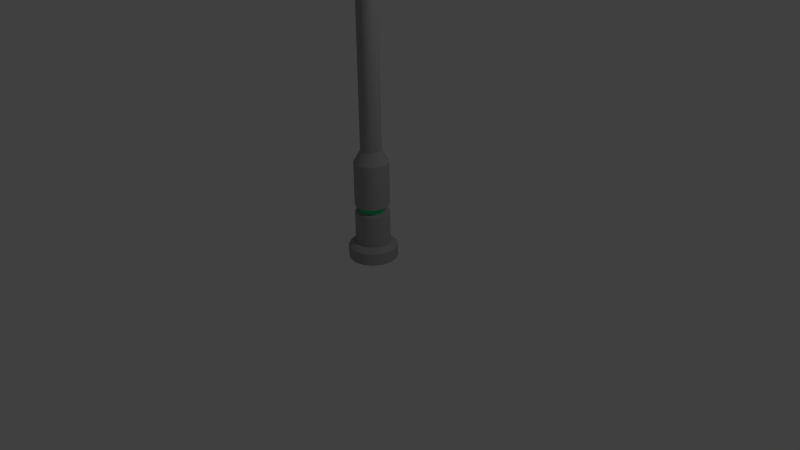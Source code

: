 # Source: ObstaclePost.blend  (saved by Blender 2.76.0; exported with 4.5.12 LTS)
import bpy
from mathutils import Matrix  # noqa: F401  (used for matrix-valued properties, if any)

bpy.ops.wm.read_factory_settings(use_empty=True)
scene = bpy.context.scene
scene.name = 'Scene'

# ---- collections
col_collection_1 = bpy.data.collections.new('Collection 1'); scene.collection.children.link(col_collection_1)

# ---- materials (node trees are filled in below, after node groups)
mat_metal_post = bpy.data.materials.new('Metal Post')
mat_metal_post.alpha_threshold = 0.0
mat_metal_post.use_transparent_shadow = False
mat_metal_post.diffuse_color = (0.3757, 0.3757, 0.3757, 1.0)
mat_metal_post.roughness = 0.5
mat_emissive_material = bpy.data.materials.new('Emissive material')
mat_emissive_material.alpha_threshold = 0.0
mat_emissive_material.use_transparent_shadow = False
mat_emissive_material.diffuse_color = (0.03095, 0.8, 0.3135, 1.0)
mat_emissive_material.roughness = 0.5

# ---- node groups
ng_auto_smooth = bpy.data.node_groups.new('Auto Smooth', 'GeometryNodeTree')
_s = ng_auto_smooth.interface.new_socket(name='Geometry', in_out='OUTPUT', socket_type='NodeSocketGeometry')
_s = ng_auto_smooth.interface.new_socket(name='Geometry', in_out='INPUT', socket_type='NodeSocketGeometry')
_s = ng_auto_smooth.interface.new_socket(name='Angle', in_out='INPUT', socket_type='NodeSocketFloat')
_s.subtype = 'ANGLE'
_s.min_value = 0.0
_s.max_value = 3.142
ng_auto_smooth.is_modifier = True
_N = ng_auto_smooth.nodes; _L = ng_auto_smooth.links
n0 = _N.new('NodeGroupOutput'); n0.name = 'Group Output'; n0.location = (480, -100)
n1 = _N.new('NodeGroupInput'); n1.name = 'Group Input'; n1.location = (-420, -300)
n2 = _N.new('NodeGroupInput'); n2.name = 'Group Input.001'; n2.location = (-60, -100)
n3 = _N.new('GeometryNodeSetShadeSmooth'); n3.name = 'Set Shade Smooth'; n3.location = (120, -100)
n3.domain = 'EDGE'
n4 = _N.new('GeometryNodeSetShadeSmooth'); n4.name = 'Set Shade Smooth.001'; n4.location = (300, -100)
n5 = _N.new('GeometryNodeInputMeshEdgeAngle'); n5.name = 'Edge Angle'; n5.location = (-420, -220)
n6 = _N.new('GeometryNodeInputEdgeSmooth'); n6.name = 'Is Edge Smooth'; n6.location = (-60, -160)
n7 = _N.new('GeometryNodeInputShadeSmooth'); n7.name = 'Is Face Smooth'; n7.location = (-240, -340)
n8 = _N.new('FunctionNodeBooleanMath'); n8.name = 'Boolean Math'; n8.location = (-60, -220)
n9 = _N.new('FunctionNodeCompare'); n9.name = 'Compare'; n9.location = (-240, -180)
n9.operation = 'LESS_EQUAL'
_L.new(n5.outputs[0], n9.inputs[0])
_L.new(n4.outputs[0], n0.inputs[0])
_L.new(n1.outputs[1], n9.inputs[1])
_L.new(n9.outputs[0], n8.inputs[0])
_L.new(n7.outputs[0], n8.inputs[1])
_L.new(n2.outputs[0], n3.inputs[0])
_L.new(n6.outputs[0], n3.inputs[1])
_L.new(n3.outputs[0], n4.inputs[0])
_L.new(n8.outputs[0], n3.inputs[2])
n0.is_active_output = True

# ---- material node trees

# ---- world
world_world = bpy.data.worlds.new('World'); scene.world = world_world
world_world.color = (0.05088, 0.05088, 0.05088)
world_world.use_sun_shadow = False
world_world.sun_shadow_jitter_overblur = 0.0
world_world.cycles.sampling_method = 'MANUAL'
world_world.cycles.sample_map_resolution = 256

# ---- cameras
cam_camera = bpy.data.cameras.new('Camera')
cam_camera.clip_end = 100.0
cam_camera.lens = 35.0
cam_camera.sensor_width = 32.0
cam_camera.sensor_height = 18.0
cam_camera.ortho_scale = 7.314
cam_camera.dof.focus_distance = 0.0
cam_camera.dof.aperture_fstop = 128.0

# ---- lights
light_lamp = bpy.data.lights.new('Lamp', 'POINT')
light_lamp.transmission_factor = 0.0
light_lamp.cutoff_distance = 30.0
light_lamp.energy = 100.0
light_lamp.shadow_buffer_clip_start = 1.001
light_lamp.shadow_soft_size = 0.1
light_lamp.shadow_maximum_resolution = 0.006
light_lamp.use_absolute_resolution = True
light_lamp.cycles.use_multiple_importance_sampling = False

# ---- meshes
me_cylinder = bpy.data.meshes.new('Cylinder')
me_cylinder.from_pydata([(9.154e-08, -1.64e-08, 0.0), (9.154e-08, -1.64e-08, 7.145), (9.154e-08, 0.2206, 0.0), (9.154e-08, 0.2206, 0.2113), (0.08444, 0.2038, 0.0), (-0.08444, 0.2038, 0.2113), (0.156, 0.156, 0.0), (-0.156, 0.156, 0.2113), (0.2038, 0.08444, 0.0), (-0.2038, 0.08444, 0.2113), (0.2206, -2.604e-08, 0.0), (-0.2206, -1.376e-08, 0.2113), (0.2038, -0.08444, 0.0), (-0.2038, -0.08444, 0.2113), (0.156, -0.156, 0.0), (-0.156, -0.156, 0.2113), (0.08444, -0.2038, 0.0), (-0.08444, -0.2038, 0.2113), (1.249e-07, -0.2206, 0.0), (1.249e-07, -0.2206, 0.2113), (-0.08444, -0.2038, 0.0), (0.08444, -0.2038, 0.2113), (-0.156, -0.156, 0.0), (0.156, -0.156, 0.2113), (-0.2038, -0.08444, 0.0), (0.2038, -0.08444, 0.2113), (-0.2206, -1.376e-08, 0.0), (0.2206, -2.604e-08, 0.2113), (-0.2038, 0.08444, 0.0), (0.2038, 0.08444, 0.2113), (-0.156, 0.156, 0.0), (0.156, 0.156, 0.2113), (-0.08444, 0.2038, 0.0), (0.08444, 0.2038, 0.2113), (1.012e-07, 0.1321, 5.935), (0.05056, 0.1221, 5.935), (0.09342, 0.09342, 5.935), (0.1221, 0.05056, 5.935), (0.1321, -2.232e-08, 5.935), (0.1221, -0.05056, 5.935), (0.09342, -0.09342, 5.935), (0.05056, -0.1221, 5.935), (1.211e-07, -0.1321, 5.935), (-0.05056, -0.1221, 5.935), (-0.09342, -0.09342, 5.935), (-0.1221, -0.05056, 5.935), (-0.1321, -1.497e-08, 5.935), (-0.1221, 0.05056, 5.935), (-0.09342, 0.09342, 5.935), (-0.05056, 0.1221, 5.935), (0.05056, 0.1221, 1.438), (0.09342, 0.09342, 1.438), (0.1221, 0.05056, 1.438), (0.1321, -2.232e-08, 1.438), (0.1221, -0.05056, 1.438), (0.09342, -0.09342, 1.438), (0.05056, -0.1221, 1.438), (1.211e-07, -0.1321, 1.438), (-0.05056, -0.1221, 1.438), (-0.09342, -0.09342, 1.438), (-0.1221, -0.05056, 1.438), (-0.1321, -1.497e-08, 1.438), (-0.1221, 0.05056, 1.438), (-0.09342, 0.09342, 1.438), (-0.05056, 0.1221, 1.438), (1.012e-07, 0.1321, 1.438), (9.154e-08, 0.2206, 6.026), (0.08444, 0.2038, 6.026), (0.156, 0.156, 6.026), (0.2038, 0.08444, 6.026), (0.2206, -2.604e-08, 6.026), (0.2038, -0.08444, 6.026), (0.156, -0.156, 6.026), (0.08444, -0.2038, 6.026), (1.249e-07, -0.2206, 6.026), (-0.08444, -0.2038, 6.026), (-0.156, -0.156, 6.026), (-0.2038, -0.08444, 6.026), (-0.2206, -1.376e-08, 6.026), (-0.2038, 0.08444, 6.026), (-0.156, 0.156, 6.026), (-0.08444, 0.2038, 6.026), (0.08444, 0.2038, 1.286), (0.156, 0.156, 1.286), (0.2038, 0.08444, 1.286), (0.2206, -2.604e-08, 1.286), (0.2038, -0.08444, 1.286), (0.156, -0.156, 1.286), (0.08444, -0.2038, 1.286), (1.249e-07, -0.2206, 1.286), (-0.08444, -0.2038, 1.286), (-0.156, -0.156, 1.286), (-0.2038, -0.08444, 1.286), (-0.2206, -1.376e-08, 1.286), (-0.2038, 0.08444, 1.286), (-0.156, 0.156, 1.286), (-0.08444, 0.2038, 1.286), (9.154e-08, 0.2206, 1.286), (0.08444, 0.2038, 0.7192), (0.156, 0.156, 0.7192), (0.2038, 0.08444, 0.7192), (0.2206, -2.604e-08, 0.7192), (0.2038, -0.08444, 0.7192), (0.156, -0.156, 0.7192), (0.08444, -0.2038, 0.7192), (1.249e-07, -0.2206, 0.7192), (-0.08444, -0.2038, 0.7192), (-0.156, -0.156, 0.7192), (-0.2038, -0.08444, 0.7192), (-0.2206, -1.376e-08, 0.7192), (-0.2038, 0.08444, 0.7192), (-0.156, 0.156, 0.7192), (-0.08444, 0.2038, 0.7192), (9.154e-08, 0.2206, 0.7192), (0.08444, 0.2038, 0.6211), (0.156, 0.156, 0.6211), (0.2038, 0.08444, 0.6211), (0.2206, -2.604e-08, 0.6211), (0.2038, -0.08444, 0.6211), (0.156, -0.156, 0.6211), (0.08444, -0.2038, 0.6211), (1.249e-07, -0.2206, 0.6211), (-0.08444, -0.2038, 0.6211), (-0.156, -0.156, 0.6211), (-0.2038, -0.08444, 0.6211), (-0.2206, -1.376e-08, 0.6211), (-0.2038, 0.08444, 0.6211), (-0.156, 0.156, 0.6211), (-0.08444, 0.2038, 0.6211), (9.154e-08, 0.2206, 0.6211), (9.734e-08, 0.1601, 0.6346), (9.734e-08, 0.1601, 0.7058), (0.06128, 0.1479, 0.7058), (0.1132, 0.1132, 0.7058), (0.1479, 0.06128, 0.7058), (0.1601, -2.324e-08, 0.7058), (0.1479, -0.06128, 0.7058), (0.1132, -0.1132, 0.7058), (0.06128, -0.1479, 0.7058), (1.215e-07, -0.1601, 0.7058), (-0.06128, -0.1479, 0.7058), (-0.1132, -0.1132, 0.7058), (-0.1479, -0.06128, 0.7058), (-0.1601, -1.433e-08, 0.7058), (-0.1479, 0.06128, 0.7058), (-0.1132, 0.1132, 0.7058), (-0.06128, 0.1479, 0.7058), (0.06128, 0.1479, 0.6346), (0.1132, 0.1132, 0.6346), (0.1479, 0.06128, 0.6346), (0.1601, -2.324e-08, 0.6346), (0.1479, -0.06128, 0.6346), (0.1132, -0.1132, 0.6346), (0.06128, -0.1479, 0.6346), (1.215e-07, -0.1601, 0.6346), (-0.06128, -0.1479, 0.6346), (-0.1132, -0.1132, 0.6346), (-0.1479, -0.06128, 0.6346), (-0.1601, -1.433e-08, 0.6346), (-0.1479, 0.06128, 0.6346), (-0.1132, 0.1132, 0.6346), (-0.06128, 0.1479, 0.6346), (9.154e-08, 0.2206, 6.924), (0.08444, 0.2038, 6.924), (0.156, 0.156, 6.924), (0.2038, 0.08444, 6.924), (0.2206, -2.604e-08, 6.924), (0.2038, -0.08444, 6.924), (0.156, -0.156, 6.924), (0.08444, -0.2038, 6.924), (1.249e-07, -0.2206, 6.924), (-0.08444, -0.2038, 6.924), (-0.156, -0.156, 6.924), (-0.2038, -0.08444, 6.924), (-0.2206, -1.376e-08, 6.924), (-0.2038, 0.08444, 6.924), (-0.156, 0.156, 6.924), (-0.08444, 0.2038, 6.924), (0.08444, 0.2038, 6.887), (0.156, 0.156, 6.887), (0.2038, 0.08444, 6.887), (0.2206, -2.604e-08, 6.887), (0.2038, -0.08444, 6.887), (0.156, -0.156, 6.887), (0.08444, -0.2038, 6.887), (1.249e-07, -0.2206, 6.887), (-0.08444, -0.2038, 6.887), (-0.156, -0.156, 6.887), (-0.2038, -0.08444, 6.887), (-0.2206, -1.376e-08, 6.887), (-0.2038, 0.08444, 6.887), (-0.156, 0.156, 6.887), (-0.08444, 0.2038, 6.887), (9.154e-08, 0.2206, 6.887), (9.453e-08, 0.1895, 6.89), (9.453e-08, 0.1895, 6.921), (-0.0725, 0.175, 6.921), (-0.134, 0.134, 6.921), (-0.175, 0.0725, 6.921), (-0.1895, -1.406e-08, 6.921), (-0.175, -0.0725, 6.921), (-0.134, -0.134, 6.921), (-0.0725, -0.175, 6.921), (1.231e-07, -0.1895, 6.921), (0.0725, -0.175, 6.921), (0.134, -0.134, 6.921), (0.175, -0.0725, 6.921), (0.1895, -2.46e-08, 6.921), (0.175, 0.0725, 6.921), (0.134, 0.134, 6.921), (0.0725, 0.175, 6.921), (0.0725, 0.175, 6.89), (0.134, 0.134, 6.89), (0.175, 0.0725, 6.89), (0.1895, -2.46e-08, 6.89), (0.175, -0.0725, 6.89), (0.134, -0.134, 6.89), (0.0725, -0.175, 6.89), (1.231e-07, -0.1895, 6.89), (-0.0725, -0.175, 6.89), (-0.134, -0.134, 6.89), (-0.175, -0.0725, 6.89), (-0.1895, -1.406e-08, 6.89), (-0.175, 0.0725, 6.89), (-0.134, 0.134, 6.89), (-0.0725, 0.175, 6.89), (9.154e-08, 0.2206, 6.958), (9.154e-08, 0.1378, 7.104), (9.174e-08, 0.2095, 7.013), (9.154e-08, 0.1792, 7.066), (0.05273, 0.1273, 7.104), (0.08444, 0.2038, 6.958), (0.06858, 0.1656, 7.066), (0.08019, 0.1936, 7.013), (0.09743, 0.09743, 7.104), (0.156, 0.156, 6.958), (0.1267, 0.1267, 7.066), (0.1482, 0.1482, 7.013), (0.1273, 0.05273, 7.104), (0.2038, 0.08444, 6.958), (0.1656, 0.06858, 7.066), (0.1936, 0.08019, 7.013), (0.1378, -2.242e-08, 7.104), (0.2206, -2.604e-08, 6.958), (0.1792, -2.423e-08, 7.066), (0.2095, -2.561e-08, 7.013), (0.1273, -0.05273, 7.104), (0.2038, -0.08444, 6.958), (0.1656, -0.06858, 7.066), (0.1936, -0.08019, 7.013), (0.09743, -0.09743, 7.104), (0.156, -0.156, 6.958), (0.1267, -0.1267, 7.066), (0.1482, -0.1482, 7.013), (0.05273, -0.1273, 7.104), (0.08444, -0.2038, 6.958), (0.06858, -0.1656, 7.066), (0.08019, -0.1936, 7.013), (1.123e-07, -0.1378, 7.104), (1.249e-07, -0.2206, 6.958), (1.186e-07, -0.1792, 7.066), (1.229e-07, -0.2095, 7.013), (-0.05273, -0.1273, 7.104), (-0.08444, -0.2038, 6.958), (-0.06858, -0.1656, 7.066), (-0.08019, -0.1936, 7.013), (-0.09743, -0.09743, 7.104), (-0.156, -0.156, 6.958), (-0.1267, -0.1267, 7.066), (-0.1482, -0.1482, 7.013), (-0.1273, -0.05273, 7.104), (-0.2038, -0.08444, 6.958), (-0.1656, -0.06858, 7.066), (-0.1936, -0.08019, 7.013), (-0.1378, -1.475e-08, 7.104), (-0.2206, -1.376e-08, 6.958), (-0.1792, -1.426e-08, 7.066), (-0.2095, -1.397e-08, 7.013), (-0.1273, 0.05273, 7.104), (-0.2038, 0.08444, 6.958), (-0.1656, 0.06858, 7.066), (-0.1936, 0.08019, 7.013), (-0.09743, 0.09743, 7.104), (-0.156, 0.156, 6.958), (-0.1267, 0.1267, 7.066), (-0.1482, 0.1482, 7.013), (-0.05273, 0.1273, 7.104), (-0.08444, 0.2038, 6.958), (-0.06858, 0.1656, 7.066), (-0.08019, 0.1936, 7.013), (8.266e-08, 0.3133, 0.0), (0.1199, 0.2895, 0.0), (9.154e-08, 0.2206, 6.179), (0.2216, 0.2216, 0.0), (-0.08444, 0.2038, 6.179), (0.2895, 0.1199, 0.0), (-0.156, 0.156, 6.179), (0.3133, -3.268e-08, 0.0), (-0.2038, 0.08444, 6.179), (0.2895, -0.1199, 0.0), (-0.2206, -1.376e-08, 6.179), (-0.2038, -0.08444, 6.179), (-0.156, -0.156, 6.179), (0.2216, -0.2216, 0.0), (-0.08444, -0.2038, 6.179), (1.249e-07, -0.2206, 6.179), (0.08444, -0.2038, 6.179), (0.156, -0.156, 6.179), (0.1199, -0.2895, 0.0), (0.2038, -0.08444, 6.179), (0.2206, -2.604e-08, 6.179), (0.2038, 0.08444, 6.179), (0.156, 0.156, 6.179), (1.3e-07, -0.3133, 0.0), (0.08444, 0.2038, 6.179), (-0.1199, -0.2895, 0.0), (-0.2216, -0.2216, 0.0), (-0.2895, -0.1199, 0.0), (-0.3133, -1.524e-08, 0.0), (-0.2895, 0.1199, 0.0), (-0.2216, 0.2216, 0.0), (-0.1199, 0.2895, 0.0), (0.09916, 0.2394, 0.2113), (0.1199, 0.2895, 0.1581), (0.2216, 0.2216, 0.1581), (0.1832, 0.1832, 0.2113), (0.2895, 0.1199, 0.1581), (0.2394, 0.09916, 0.2113), (0.2591, -2.879e-08, 0.2113), (0.3133, -3.268e-08, 0.1581), (-0.09916, 0.2394, 0.2113), (-0.1199, 0.2895, 0.1581), (8.785e-08, 0.2591, 0.2113), (8.266e-08, 0.3133, 0.1581), (0.2895, -0.1199, 0.1581), (0.2394, -0.09916, 0.2113), (-0.3133, -1.524e-08, 0.1581), (-0.2591, -1.438e-08, 0.2113), (-0.2394, 0.09916, 0.2113), (-0.2895, 0.1199, 0.1581), (-0.2216, 0.2216, 0.1581), (-0.1832, 0.1832, 0.2113), (0.2216, -0.2216, 0.1581), (0.1832, -0.1832, 0.2113), (-0.1199, -0.2895, 0.1581), (-0.09916, -0.2394, 0.2113), (-0.1832, -0.1832, 0.2113), (-0.2216, -0.2216, 0.1581), (-0.2895, -0.1199, 0.1581), (-0.2394, -0.09916, 0.2113), (0.09916, -0.2394, 0.2113), (0.1199, -0.2895, 0.1581), (1.3e-07, -0.3133, 0.1581), (1.27e-07, -0.2591, 0.2113), (-0.156, -0.156, 6.644), (0.08444, -0.2038, 6.644), (9.154e-08, 0.2206, 6.644), (-0.156, 0.156, 6.644), (0.2038, -0.08444, 6.644), (-0.08444, 0.2038, 6.644), (-0.2038, 0.08444, 6.644), (0.156, 0.156, 6.644), (-0.2206, -1.376e-08, 6.644), (-0.08444, -0.2038, 6.644), (0.156, -0.156, 6.644), (1.249e-07, -0.2206, 6.644), (0.2206, -2.604e-08, 6.644), (0.08444, 0.2038, 6.644), (0.2038, 0.08444, 6.644), (-0.2038, -0.08444, 6.644), (0.0007301, 0.2024, 6.179), (0.0007301, 0.2024, 6.644), (0.07752, -0.1836, 6.644), (0.07752, -0.1836, 6.179), (0.1426, -0.1401, 6.179), (0.1426, 0.1436, 6.644), (0.1426, 0.1436, 6.179), (-0.1999, 0.001762, 6.644), (-0.1999, 0.001762, 6.179), (0.07752, 0.1871, 6.179), (0.1426, -0.1401, 6.644), (-0.1847, -0.07503, 6.179), (0.07752, 0.1871, 6.644), (-0.1847, -0.07503, 6.644)], [], [(0, 2, 4), (162, 226, 231, 163), (177, 287, 226, 162), (0, 4, 6), (163, 231, 235, 164), (1, 238, 234), (0, 6, 8), (164, 235, 239, 165), (1, 242, 238), (0, 8, 10), (165, 239, 243, 166), (1, 246, 242), (0, 10, 12), (166, 243, 247, 167), (1, 250, 246), (0, 12, 14), (167, 247, 251, 168), (1, 254, 250), (0, 14, 16), (168, 251, 255, 169), (1, 258, 254), (0, 16, 18), (169, 255, 259, 170), (1, 262, 258), (0, 18, 20), (170, 259, 263, 171), (1, 266, 262), (0, 20, 22), (171, 263, 267, 172), (1, 270, 266), (0, 22, 24), (172, 267, 271, 173), (1, 274, 270), (0, 24, 26), (173, 271, 275, 174), (1, 278, 274), (0, 26, 28), (174, 275, 279, 175), (1, 282, 278), (0, 28, 30), (175, 279, 283, 176), (1, 286, 282), (0, 30, 32), (176, 283, 287, 177), (291, 323, 324, 293), (0, 32, 2), (1, 234, 230), (1, 227, 286), (64, 49, 34, 65), (63, 48, 49, 64), (62, 47, 48, 63), (61, 46, 47, 62), (60, 45, 46, 61), (59, 44, 45, 60), (58, 43, 44, 59), (57, 42, 43, 58), (56, 41, 42, 57), (55, 40, 41, 56), (54, 39, 40, 55), (53, 38, 39, 54), (52, 37, 38, 53), (51, 36, 37, 52), (50, 35, 36, 51), (65, 34, 35, 50), (97, 65, 50, 82), (82, 50, 51, 83), (83, 51, 52, 84), (84, 52, 53, 85), (85, 53, 54, 86), (86, 54, 55, 87), (87, 55, 56, 88), (88, 56, 57, 89), (89, 57, 58, 90), (90, 58, 59, 91), (91, 59, 60, 92), (92, 60, 61, 93), (93, 61, 62, 94), (94, 62, 63, 95), (95, 63, 64, 96), (96, 64, 65, 97), (49, 81, 66, 34), (48, 80, 81, 49), (47, 79, 80, 48), (46, 78, 79, 47), (45, 77, 78, 46), (44, 76, 77, 45), (43, 75, 76, 44), (42, 74, 75, 43), (41, 73, 74, 42), (40, 72, 73, 41), (39, 71, 72, 40), (38, 70, 71, 39), (37, 69, 70, 38), (36, 68, 69, 37), (35, 67, 68, 36), (34, 66, 67, 35), (112, 96, 97, 113), (111, 95, 96, 112), (110, 94, 95, 111), (109, 93, 94, 110), (108, 92, 93, 109), (107, 91, 92, 108), (106, 90, 91, 107), (105, 89, 90, 106), (104, 88, 89, 105), (103, 87, 88, 104), (102, 86, 87, 103), (101, 85, 86, 102), (100, 84, 85, 101), (99, 83, 84, 100), (98, 82, 83, 99), (113, 97, 82, 98), (98, 99, 133, 132), (120, 119, 152, 153), (111, 112, 146, 145), (113, 98, 132, 131), (121, 120, 153, 154), (110, 111, 145, 144), (122, 121, 154, 155), (109, 110, 144, 143), (123, 122, 155, 156), (108, 109, 143, 142), (124, 123, 156, 157), (107, 108, 142, 141), (125, 124, 157, 158), (106, 107, 141, 140), (126, 125, 158, 159), (105, 106, 140, 139), (5, 128, 129, 3), (7, 127, 128, 5), (9, 126, 127, 7), (11, 125, 126, 9), (13, 124, 125, 11), (15, 123, 124, 13), (17, 122, 123, 15), (19, 121, 122, 17), (21, 120, 121, 19), (23, 119, 120, 21), (25, 118, 119, 23), (27, 117, 118, 25), (29, 116, 117, 27), (31, 115, 116, 29), (33, 114, 115, 31), (3, 129, 114, 33), (130, 131, 132, 147), (147, 132, 133, 148), (148, 133, 134, 149), (149, 134, 135, 150), (150, 135, 136, 151), (151, 136, 137, 152), (152, 137, 138, 153), (153, 138, 139, 154), (154, 139, 140, 155), (155, 140, 141, 156), (156, 141, 142, 157), (157, 142, 143, 158), (158, 143, 144, 159), (159, 144, 145, 160), (160, 145, 146, 161), (161, 146, 131, 130), (112, 113, 131, 146), (119, 118, 151, 152), (99, 100, 134, 133), (118, 117, 150, 151), (100, 101, 135, 134), (117, 116, 149, 150), (101, 102, 136, 135), (116, 115, 148, 149), (102, 103, 137, 136), (129, 128, 161, 130), (115, 114, 147, 148), (103, 104, 138, 137), (128, 127, 160, 161), (114, 129, 130, 147), (104, 105, 139, 138), (127, 126, 159, 160), (179, 178, 211, 212), (171, 172, 201, 202), (192, 191, 224, 225), (178, 193, 194, 211), (172, 173, 200, 201), (191, 190, 223, 224), (173, 174, 199, 200), (190, 189, 222, 223), (174, 175, 198, 199), (189, 188, 221, 222), (175, 176, 197, 198), (188, 187, 220, 221), (162, 163, 210, 195), (176, 177, 196, 197), (187, 186, 219, 220), (163, 164, 209, 210), (356, 193, 178, 367), (367, 178, 179, 361), (361, 179, 180, 368), (368, 180, 181, 366), (366, 181, 182, 358), (358, 182, 183, 364), (364, 183, 184, 355), (355, 184, 185, 365), (365, 185, 186, 363), (363, 186, 187, 354), (354, 187, 188, 369), (369, 188, 189, 362), (362, 189, 190, 360), (360, 190, 191, 357), (357, 191, 192, 359), (359, 192, 193, 356), (225, 196, 195, 194), (224, 197, 196, 225), (223, 198, 197, 224), (222, 199, 198, 223), (221, 200, 199, 222), (220, 201, 200, 221), (219, 202, 201, 220), (218, 203, 202, 219), (217, 204, 203, 218), (216, 205, 204, 217), (215, 206, 205, 216), (214, 207, 206, 215), (213, 208, 207, 214), (212, 209, 208, 213), (211, 210, 209, 212), (194, 195, 210, 211), (193, 192, 225, 194), (170, 171, 202, 203), (180, 179, 212, 213), (169, 170, 203, 204), (181, 180, 213, 214), (168, 169, 204, 205), (182, 181, 214, 215), (167, 168, 205, 206), (183, 182, 215, 216), (166, 167, 206, 207), (184, 183, 216, 217), (165, 166, 207, 208), (185, 184, 217, 218), (164, 165, 208, 209), (186, 185, 218, 219), (177, 162, 195, 196), (231, 226, 228, 233), (233, 228, 229, 232), (232, 229, 227, 230), (235, 231, 233, 237), (237, 233, 232, 236), (236, 232, 230, 234), (239, 235, 237, 241), (241, 237, 236, 240), (240, 236, 234, 238), (243, 239, 241, 245), (245, 241, 240, 244), (244, 240, 238, 242), (247, 243, 245, 249), (249, 245, 244, 248), (248, 244, 242, 246), (251, 247, 249, 253), (253, 249, 248, 252), (252, 248, 246, 250), (255, 251, 253, 257), (257, 253, 252, 256), (256, 252, 250, 254), (259, 255, 257, 261), (261, 257, 256, 260), (260, 256, 254, 258), (263, 259, 261, 265), (265, 261, 260, 264), (264, 260, 258, 262), (267, 263, 265, 269), (269, 265, 264, 268), (268, 264, 262, 266), (271, 267, 269, 273), (273, 269, 268, 272), (272, 268, 266, 270), (275, 271, 273, 277), (277, 273, 272, 276), (276, 272, 270, 274), (279, 275, 277, 281), (281, 277, 276, 280), (280, 276, 274, 278), (283, 279, 281, 285), (285, 281, 280, 284), (284, 280, 278, 282), (287, 283, 285, 289), (289, 285, 284, 288), (288, 284, 282, 286), (226, 287, 289, 228), (228, 289, 288, 229), (229, 288, 286, 227), (1, 230, 227), (317, 348, 336, 318), (6, 4, 291, 293), (297, 329, 334, 299), (22, 20, 315, 316), (15, 13, 349, 346), (81, 294, 292, 66), (16, 14, 303, 308), (32, 30, 320, 321), (316, 347, 348, 317), (319, 339, 340, 320), (299, 334, 342, 303), (10, 8, 295, 297), (26, 24, 317, 318), (295, 326, 329, 297), (5, 3, 332, 330), (3, 33, 322, 332), (33, 31, 325, 322), (31, 29, 327, 325), (27, 25, 335, 328), (7, 5, 330, 341), (318, 336, 339, 319), (315, 344, 347, 316), (21, 19, 353, 350), (17, 15, 346, 345), (19, 17, 345, 353), (308, 351, 352, 313), (11, 9, 338, 337), (13, 11, 337, 349), (23, 21, 350, 343), (25, 23, 343, 335), (320, 340, 331, 321), (293, 324, 326, 295), (28, 26, 318, 319), (12, 10, 297, 299), (29, 27, 328, 327), (2, 32, 321, 290), (321, 331, 333, 290), (18, 16, 308, 313), (303, 342, 351, 308), (24, 22, 316, 317), (8, 6, 293, 295), (313, 352, 344, 315), (30, 28, 319, 320), (4, 2, 290, 291), (14, 12, 299, 303), (9, 7, 341, 338), (20, 18, 313, 315), (341, 330, 331, 340), (337, 338, 339, 336), (330, 332, 333, 331), (345, 346, 347, 344), (349, 337, 336, 348), (343, 350, 351, 342), (353, 345, 344, 352), (327, 328, 329, 326), (335, 343, 342, 334), (332, 322, 323, 333), (325, 327, 326, 324), (338, 341, 340, 339), (346, 349, 348, 347), (350, 353, 352, 351), (328, 335, 334, 329), (322, 325, 324, 323), (290, 333, 323, 291), (80, 296, 294, 81), (79, 298, 296, 80), (78, 300, 298, 79), (77, 301, 300, 78), (76, 302, 301, 77), (75, 304, 302, 76), (74, 305, 304, 75), (73, 306, 305, 74), (72, 307, 306, 73), (71, 309, 307, 72), (70, 310, 309, 71), (69, 311, 310, 70), (68, 312, 311, 69), (67, 314, 312, 68), (66, 292, 314, 67), (294, 359, 356, 292), (296, 357, 359, 294), (298, 360, 357, 296), (300, 362, 360, 298), (356, 367, 382, 371), (302, 354, 369, 301), (304, 363, 354, 302), (305, 365, 363, 304), (306, 355, 365, 305), (307, 364, 380, 374), (309, 358, 364, 307), (310, 366, 358, 309), (311, 368, 366, 310), (312, 361, 368, 311), (367, 361, 375, 382), (312, 314, 379, 376), (381, 383, 377, 378), (374, 380, 372, 373), (379, 382, 375, 376), (370, 371, 382, 379), (362, 300, 378, 377), (314, 292, 370, 379), (355, 306, 373, 372), (306, 307, 374, 373), (364, 355, 372, 380), (292, 356, 371, 370), (301, 369, 383, 381), (361, 312, 376, 375), (300, 301, 381, 378), (369, 362, 377, 383)])
me_cylinder.polygons.foreach_set('use_smooth', [True] * 398)
me_cylinder.polygons.foreach_set('material_index', [0, 0, 0, 0, 0, 0, 0, 0, 0, 0, 0, 0, 0, 0, 0, 0, 0, 0, 0, 0, 0, 0, 0, 0, 0, 0, 0, 0, 0, 0, 0, 0, 0, 0, 0, 0, 0, 0, 0, 0, 0, 0, 0, 0, 0, 0, 0, 0, 0, 0, 0, 0, 0, 0, 0, 0, 0, 0, 0, 0, 0, 0, 0, 0, 0, 0, 0, 0, 0, 0, 0, 0, 0, 0, 0, 0, 0, 0, 0, 0, 0, 0, 0, 0, 0, 0, 0, 0, 0, 0, 0, 0, 0, 0, 0, 0, 0, 0, 0, 0, 0, 0, 0, 0, 0, 0, 0, 0, 0, 0, 0, 0, 0, 0, 0, 0, 0, 0, 0, 0, 0, 0, 0, 0, 0, 0, 0, 0, 0, 0, 0, 0, 0, 0, 0, 0, 0, 0, 0, 0, 0, 0, 0, 0, 1, 1, 1, 1, 1, 1, 1, 1, 1, 1, 1, 1, 1, 1, 1, 1, 0, 0, 0, 0, 0, 0, 0, 0, 0, 0, 0, 0, 0, 0, 0, 0, 0, 0, 0, 0, 0, 0, 0, 0, 0, 0, 0, 0, 0, 0, 0, 0, 0, 0, 0, 0, 0, 0, 0, 0, 0, 0, 0, 0, 0, 0, 0, 0, 1, 1, 1, 1, 1, 1, 1, 1, 1, 1, 1, 1, 1, 1, 1, 1, 0, 0, 0, 0, 0, 0, 0, 0, 0, 0, 0, 0, 0, 0, 0, 0, 0, 0, 0, 0, 0, 0, 0, 0, 0, 0, 0, 0, 0, 0, 0, 0, 0, 0, 0, 0, 0, 0, 0, 0, 0, 0, 0, 0, 0, 0, 0, 0, 0, 0, 0, 0, 0, 0, 0, 0, 0, 0, 0, 0, 0, 0, 0, 0, 0, 0, 0, 0, 0, 0, 0, 0, 0, 0, 0, 0, 0, 0, 0, 0, 0, 0, 0, 0, 0, 0, 0, 0, 0, 0, 0, 0, 0, 0, 0, 0, 0, 0, 0, 0, 0, 0, 0, 0, 0, 0, 0, 0, 0, 0, 0, 0, 0, 0, 0, 0, 0, 0, 0, 0, 0, 0, 0, 0, 0, 0, 0, 0, 0, 0, 0, 0, 0, 0, 0, 0, 0, 0, 0, 0, 0, 0, 0, 0, 0, 0, 0, 0, 0, 0, 0, 0, 0, 0, 0, 0, 0, 0, 0, 0, 1, 1, 1, 1, 0, 0, 0, 0, 0, 0, 0, 0, 0, 0])
_k = set([(3, 5), (3, 33), (5, 7), (7, 9), (9, 11), (11, 13), (13, 15), (15, 17), (17, 19), (19, 21), (21, 23), (23, 25), (25, 27), (27, 29), (29, 31), (31, 33), (34, 35), (34, 49), (35, 36), (36, 37), (37, 38), (38, 39), (39, 40), (40, 41), (41, 42), (42, 43), (43, 44), (44, 45), (45, 46), (46, 47), (47, 48), (48, 49), (50, 51), (50, 65), (51, 52), (52, 53), (53, 54), (54, 55), (55, 56), (56, 57), (57, 58), (58, 59), (59, 60), (60, 61), (61, 62), (62, 63), (63, 64), (64, 65), (66, 67), (66, 81), (67, 68), (68, 69), (69, 70), (70, 71), (71, 72), (72, 73), (73, 74), (74, 75), (75, 76), (76, 77), (77, 78), (78, 79), (79, 80), (80, 81), (82, 83), (82, 97), (83, 84), (84, 85), (85, 86), (86, 87), (87, 88), (88, 89), (89, 90), (90, 91), (91, 92), (92, 93), (93, 94), (94, 95), (95, 96), (96, 97), (98, 99), (98, 113), (99, 100), (100, 101), (101, 102), (102, 103), (103, 104), (104, 105), (105, 106), (106, 107), (107, 108), (108, 109), (109, 110), (110, 111), (111, 112), (112, 113), (114, 115), (114, 129), (115, 116), (116, 117), (117, 118), (118, 119), (119, 120), (120, 121), (121, 122), (122, 123), (123, 124), (124, 125), (125, 126), (126, 127), (127, 128), (128, 129), (130, 147), (130, 161), (131, 132), (131, 146), (132, 133), (133, 134), (134, 135), (135, 136), (136, 137), (137, 138), (138, 139), (139, 140), (140, 141), (141, 142), (142, 143), (143, 144), (144, 145), (145, 146), (147, 148), (148, 149), (149, 150), (150, 151), (151, 152), (152, 153), (153, 154), (154, 155), (155, 156), (156, 157), (157, 158), (158, 159), (159, 160), (160, 161), (162, 163), (162, 177), (163, 164), (164, 165), (165, 166), (166, 167), (167, 168), (168, 169), (169, 170), (170, 171), (171, 172), (172, 173), (173, 174), (174, 175), (175, 176), (176, 177), (178, 179), (178, 193), (179, 180), (180, 181), (181, 182), (182, 183), (183, 184), (184, 185), (185, 186), (186, 187), (187, 188), (188, 189), (189, 190), (190, 191), (191, 192), (192, 193), (194, 211), (194, 225), (195, 196), (195, 210), (196, 197), (197, 198), (198, 199), (199, 200), (200, 201), (201, 202), (202, 203), (203, 204), (204, 205), (205, 206), (206, 207), (207, 208), (208, 209), (209, 210), (211, 212), (212, 213), (213, 214), (214, 215), (215, 216), (216, 217), (217, 218), (218, 219), (219, 220), (220, 221), (221, 222), (222, 223), (223, 224), (224, 225), (290, 291), (290, 321), (291, 293), (292, 314), (292, 356), (292, 370), (293, 295), (295, 297), (297, 299), (299, 303), (300, 301), (300, 362), (300, 378), (301, 369), (301, 381), (303, 308), (306, 307), (306, 355), (306, 373), (307, 364), (307, 374), (308, 313), (312, 314), (312, 361), (312, 376), (313, 315), (314, 379), (315, 316), (316, 317), (317, 318), (318, 319), (319, 320), (320, 321), (322, 325), (322, 332), (323, 324), (323, 333), (324, 326), (325, 327), (326, 329), (327, 328), (328, 335), (329, 334), (330, 332), (330, 341), (331, 333), (331, 340), (334, 342), (335, 343), (336, 339), (336, 348), (337, 338), (337, 349), (338, 341), (339, 340), (342, 351), (343, 350), (344, 347), (344, 352), (345, 346), (345, 353), (346, 349), (347, 348), (350, 353), (351, 352), (355, 364), (355, 372), (356, 367), (356, 371), (361, 367), (361, 375), (362, 369), (362, 377), (364, 380), (367, 382), (369, 383), (370, 371), (370, 379), (371, 382), (372, 373), (372, 380), (373, 374), (374, 380), (375, 376), (375, 382), (376, 379), (377, 378), (377, 383), (378, 381), (381, 383)])
me_cylinder.attributes.new('sharp_edge', 'BOOLEAN', 'EDGE').data.foreach_set('value', [ (min(e.vertices), max(e.vertices)) in _k for e in me_cylinder.edges])
_uv = me_cylinder.uv_layers.new(name='UVMap')
_uv.uv.foreach_set('vector', [0.5388, 0.05892, 0.5819, 0.02375, 0.6033, 0.03542, 0.8305, 0.1683, 0.8424, 0.1683, 0.8414, 0.1835, 0.8294, 0.1834, 0.8813, 0.2153, 0.8933, 0.2153, 0.8942, 0.2273, 0.8822, 0.2272, 0.5388, 0.05892, 0.6033, 0.03542, 0.6149, 0.05066, 0.8294, 0.1834, 0.8414, 0.1835, 0.841, 0.2, 0.8291, 0.1999, 0.6921, 0.202, 0.6827, 0.1761, 0.7016, 0.1761, 0.5388, 0.05892, 0.6149, 0.05066, 0.6149, 0.06717, 0.8291, 0.1999, 0.841, 0.2, 0.8414, 0.2153, 0.8294, 0.2153, 0.6921, 0.202, 0.6652, 0.18, 0.6827, 0.1761, 0.5388, 0.05892, 0.6149, 0.06717, 0.6033, 0.08242, 0.8294, 0.2153, 0.8414, 0.2153, 0.8424, 0.2272, 0.8305, 0.2271, 0.6921, 0.202, 0.6519, 0.1873, 0.6652, 0.18, 0.5388, 0.05892, 0.6033, 0.08242, 0.5819, 0.09409, 0.8205, 0.4802, 0.8325, 0.4802, 0.8318, 0.4955, 0.8198, 0.4955, 0.6921, 0.202, 0.6446, 0.1968, 0.6519, 0.1873, 0.5388, 0.05892, 0.5819, 0.09409, 0.554, 0.1004, 0.8198, 0.4955, 0.8318, 0.4955, 0.8318, 0.512, 0.8198, 0.512, 0.6921, 0.202, 0.6446, 0.2071, 0.6446, 0.1968, 0.5388, 0.05892, 0.554, 0.1004, 0.5237, 0.1004, 0.8198, 0.512, 0.8318, 0.512, 0.8325, 0.5272, 0.8205, 0.5272, 0.6921, 0.202, 0.6519, 0.2166, 0.6446, 0.2071, 0.5388, 0.05892, 0.5237, 0.1004, 0.4958, 0.09409, 0.9903, 0.4711, 0.9784, 0.4711, 0.9808, 0.4596, 0.9927, 0.4596, 0.6921, 0.202, 0.6652, 0.2239, 0.6519, 0.2166, 0.5388, 0.05892, 0.4958, 0.09409, 0.4744, 0.08242, 0.9927, 0.4596, 0.9808, 0.4596, 0.9821, 0.4444, 0.994, 0.4444, 0.6921, 0.202, 0.6827, 0.2279, 0.6652, 0.2239, 0.5388, 0.05892, 0.4744, 0.08242, 0.4628, 0.06717, 0.994, 0.4444, 0.9821, 0.4444, 0.9821, 0.4279, 0.994, 0.4279, 0.6921, 0.202, 0.7016, 0.2279, 0.6827, 0.2279, 0.5388, 0.05892, 0.4628, 0.06717, 0.4628, 0.05066, 0.994, 0.4279, 0.9821, 0.4279, 0.9808, 0.4126, 0.9927, 0.4126, 0.6921, 0.202, 0.719, 0.2239, 0.7016, 0.2279, 0.5388, 0.05892, 0.4628, 0.05066, 0.4744, 0.03542, 0.9927, 0.4126, 0.9808, 0.4126, 0.9784, 0.4008, 0.9903, 0.4008, 0.6921, 0.202, 0.7324, 0.2166, 0.719, 0.2239, 0.5388, 0.05892, 0.4744, 0.03542, 0.4958, 0.02375, 0.8822, 0.1683, 0.8942, 0.1683, 0.8933, 0.1834, 0.8813, 0.1833, 0.6921, 0.202, 0.7396, 0.2071, 0.7324, 0.2166, 0.5388, 0.05892, 0.4958, 0.02375, 0.5237, 0.01743, 0.8813, 0.1833, 0.8933, 0.1834, 0.8929, 0.1999, 0.881, 0.1998, 0.6921, 0.202, 0.7396, 0.1968, 0.7396, 0.2071, 0.5388, 0.05892, 0.5237, 0.01743, 0.554, 0.01743, 0.881, 0.1998, 0.8929, 0.1999, 0.8933, 0.2153, 0.8813, 0.2153, 0.9067, 0.1053, 0.9621, 0.1053, 0.9621, 0.1287, 0.9067, 0.1287, 0.5388, 0.05892, 0.554, 0.01743, 0.5819, 0.02375, 0.6921, 0.202, 0.7016, 0.1761, 0.719, 0.18, 0.6921, 0.202, 0.7324, 0.1873, 0.7396, 0.1968, 0.1674, 0.1388, 0.1674, 0.9996, 0.1543, 1.0, 0.1543, 0.1391, 0.1843, 0.1386, 0.1843, 0.9994, 0.1674, 0.9996, 0.1674, 0.1388, 0.2024, 0.1386, 0.2024, 0.9995, 0.1843, 0.9994, 0.1843, 0.1386, 0.219, 0.1388, 0.219, 0.9997, 0.2024, 0.9995, 0.2024, 0.1386, 0.03862, 0.1393, 0.03862, 0.996, 0.02571, 0.9968, 0.02571, 0.1401, 0.05542, 0.1389, 0.05542, 0.9956, 0.03862, 0.996, 0.03862, 0.1393, 0.07353, 0.1389, 0.07353, 0.9956, 0.05542, 0.9956, 0.05542, 0.1389, 0.0902, 0.1393, 0.0902, 0.9961, 0.07353, 0.9956, 0.07353, 0.1389, 0.1029, 0.1401, 0.1029, 0.9969, 0.0902, 0.9961, 0.0902, 0.1393, 0.379, 0.1386, 0.379, 0.9992, 0.3624, 0.9995, 0.3624, 0.1389, 0.3971, 0.1386, 0.3971, 0.9992, 0.379, 0.9992, 0.379, 0.1386, 0.414, 0.1388, 0.414, 0.9994, 0.3971, 0.9992, 0.3971, 0.1386, 0.2755, 0.1389, 0.2755, 0.9993, 0.2625, 0.9998, 0.2625, 0.1393, 0.2923, 0.1387, 0.2923, 0.9991, 0.2755, 0.9993, 0.2755, 0.1389, 0.3105, 0.1387, 0.3105, 0.9991, 0.2923, 0.9991, 0.2923, 0.1387, 0.3271, 0.1389, 0.3271, 0.9994, 0.3105, 0.9991, 0.3105, 0.1387, 0.3447, 0.1088, 0.3271, 0.1389, 0.3105, 0.1387, 0.317, 0.1084, 0.317, 0.1084, 0.3105, 0.1387, 0.2923, 0.1387, 0.2867, 0.1084, 0.2867, 0.1084, 0.2923, 0.1387, 0.2755, 0.1389, 0.2586, 0.1088, 0.2586, 0.1088, 0.2755, 0.1389, 0.2625, 0.1393, 0.2369, 0.1095, 0.4309, 0.1088, 0.414, 0.1388, 0.3971, 0.1386, 0.4028, 0.1084, 0.4028, 0.1084, 0.3971, 0.1386, 0.379, 0.1386, 0.3725, 0.1085, 0.3725, 0.1085, 0.379, 0.1386, 0.3624, 0.1389, 0.3447, 0.1088, 0.1289, 0.11, 0.1029, 0.1401, 0.0902, 0.1393, 0.1077, 0.1087, 0.1077, 0.1087, 0.0902, 0.1393, 0.07353, 0.1389, 0.07986, 0.108, 0.07986, 0.108, 0.07353, 0.1389, 0.05542, 0.1389, 0.04962, 0.108, 0.04962, 0.108, 0.05542, 0.1389, 0.03862, 0.1393, 0.02157, 0.1086, 0.02157, 0.1086, 0.03862, 0.1393, 0.02571, 0.1401, 0.0, 0.1099, 0.2369, 0.1089, 0.219, 0.1388, 0.2024, 0.1386, 0.2093, 0.1085, 0.2093, 0.1085, 0.2024, 0.1386, 0.1843, 0.1386, 0.179, 0.1085, 0.179, 0.1085, 0.1843, 0.1386, 0.1674, 0.1388, 0.1508, 0.1088, 0.1508, 0.1088, 0.1674, 0.1388, 0.1543, 0.1391, 0.1289, 0.1094, 0.7348, 0.4174, 0.7287, 0.4008, 0.7589, 0.4008, 0.7529, 0.4174, 0.718, 0.4212, 0.7007, 0.4071, 0.7287, 0.4008, 0.7348, 0.4174, 0.7052, 0.4282, 0.6794, 0.4188, 0.7007, 0.4071, 0.718, 0.4212, 0.6983, 0.4373, 0.6678, 0.434, 0.6794, 0.4188, 0.7052, 0.4282, 0.6983, 0.4472, 0.6678, 0.4505, 0.6678, 0.434, 0.6983, 0.4373, 0.7052, 0.4564, 0.6794, 0.4658, 0.6678, 0.4505, 0.6983, 0.4472, 0.718, 0.4633, 0.7007, 0.4775, 0.6794, 0.4658, 0.7052, 0.4564, 0.7348, 0.4671, 0.7287, 0.4838, 0.7007, 0.4775, 0.718, 0.4633, 0.7529, 0.4671, 0.7589, 0.4838, 0.7287, 0.4838, 0.7348, 0.4671, 0.7696, 0.4633, 0.7869, 0.4775, 0.7589, 0.4838, 0.7529, 0.4671, 0.7824, 0.4564, 0.8083, 0.4658, 0.7869, 0.4775, 0.7696, 0.4633, 0.7893, 0.4472, 0.8198, 0.4505, 0.8083, 0.4658, 0.7824, 0.4564, 0.7893, 0.4373, 0.8198, 0.434, 0.8198, 0.4505, 0.7893, 0.4472, 0.7824, 0.4282, 0.8083, 0.4188, 0.8198, 0.434, 0.7893, 0.4373, 0.7696, 0.4212, 0.7869, 0.4071, 0.8083, 0.4188, 0.7824, 0.4282, 0.7529, 0.4174, 0.7589, 0.4008, 0.7869, 0.4071, 0.7696, 0.4212, 0.1508, 0.0003181, 0.1508, 0.1088, 0.1289, 0.1094, 0.1289, 0.0009282, 0.179, 0.0, 0.179, 0.1085, 0.1508, 0.1088, 0.1508, 0.0003181, 0.2093, 2.236e-05, 0.2093, 0.1085, 0.179, 0.1085, 0.179, 0.0, 0.2369, 0.0003818, 0.2369, 0.1089, 0.2093, 0.1085, 0.2093, 2.236e-05, 0.02157, 0.000688, 0.02157, 0.1086, 0.0, 0.1099, 2.094e-08, 0.001975, 0.04962, 0.0, 0.04962, 0.108, 0.02157, 0.1086, 0.02157, 0.000688, 0.07986, 1.619e-05, 0.07986, 0.108, 0.04962, 0.108, 0.04962, 0.0, 0.1077, 0.0007341, 0.1077, 0.1087, 0.07986, 0.108, 0.07986, 1.619e-05, 0.1289, 0.002044, 0.1289, 0.11, 0.1077, 0.1087, 0.1077, 0.0007341, 0.3725, 1.417e-05, 0.3725, 0.1085, 0.3447, 0.1088, 0.3447, 0.0004015, 0.4028, 0.0, 0.4028, 0.1084, 0.3725, 0.1085, 0.3725, 1.417e-05, 0.4309, 0.0003611, 0.4309, 0.1088, 0.4028, 0.1084, 0.4028, 0.0, 0.2586, 0.0003747, 0.2586, 0.1088, 0.2369, 0.1095, 0.2369, 0.001083, 0.2867, 0.0, 0.2867, 0.1084, 0.2586, 0.1088, 0.2586, 0.0003747, 0.317, 1.53e-05, 0.317, 0.1084, 0.2867, 0.1084, 0.2867, 0.0, 0.3447, 0.0004184, 0.3447, 0.1088, 0.317, 0.1084, 0.317, 1.53e-05, 0.4918, 0.4847, 0.4638, 0.4784, 0.4756, 0.4687, 0.4959, 0.4733, 0.7546, 0.04974, 0.7546, 0.03323, 0.7755, 0.0355, 0.7755, 0.04748, 0.5713, 0.4667, 0.55, 0.4784, 0.5381, 0.4687, 0.5537, 0.4602, 0.522, 0.4847, 0.4918, 0.4847, 0.4959, 0.4733, 0.5179, 0.4733, 0.7662, 0.06499, 0.7546, 0.04974, 0.7755, 0.04748, 0.7839, 0.05854, 0.5829, 0.4514, 0.5713, 0.4667, 0.5537, 0.4602, 0.5621, 0.4492, 0.7876, 0.07666, 0.7662, 0.06499, 0.7839, 0.05854, 0.7994, 0.06701, 0.5829, 0.4349, 0.5829, 0.4514, 0.5621, 0.4492, 0.5621, 0.4372, 0.8155, 0.08297, 0.7876, 0.07666, 0.7994, 0.06701, 0.8197, 0.0716, 0.5713, 0.4197, 0.5829, 0.4349, 0.5621, 0.4372, 0.5537, 0.4261, 0.8458, 0.08297, 0.8155, 0.08297, 0.8197, 0.0716, 0.8416, 0.0716, 0.55, 0.408, 0.5713, 0.4197, 0.5537, 0.4261, 0.5381, 0.4177, 0.8737, 0.07666, 0.8458, 0.08297, 0.8416, 0.0716, 0.8619, 0.06701, 0.522, 0.4017, 0.55, 0.408, 0.5381, 0.4177, 0.5179, 0.4131, 0.8951, 0.06499, 0.8737, 0.07666, 0.8619, 0.06701, 0.8774, 0.05854, 0.4918, 0.4017, 0.522, 0.4017, 0.5179, 0.4131, 0.4959, 0.4131, 0.8418, 0.4011, 0.8418, 0.4796, 0.8198, 0.4802, 0.8198, 0.4017, 0.87, 0.4008, 0.87, 0.4793, 0.8418, 0.4796, 0.8418, 0.4011, 0.9002, 0.4008, 0.9002, 0.4793, 0.87, 0.4793, 0.87, 0.4008, 0.9279, 0.4012, 0.9279, 0.4796, 0.9002, 0.4793, 0.9002, 0.4008, 0.7755, 0.3193, 0.7755, 0.3974, 0.7539, 0.3987, 0.7539, 0.3206, 0.8035, 0.3186, 0.8035, 0.3967, 0.7755, 0.3974, 0.7755, 0.3193, 0.8338, 0.3187, 0.8338, 0.3967, 0.8035, 0.3967, 0.8035, 0.3186, 0.8616, 0.3194, 0.8616, 0.3975, 0.8338, 0.3967, 0.8338, 0.3187, 0.8828, 0.3207, 0.8828, 0.3988, 0.8616, 0.3975, 0.8616, 0.3194, 0.9643, 0.3145, 0.9643, 0.2361, 0.9921, 0.2357, 0.9921, 0.3141, 0.9341, 0.3145, 0.9341, 0.2361, 0.9643, 0.2361, 0.9643, 0.3145, 0.906, 0.3141, 0.906, 0.2357, 0.9341, 0.2361, 0.9341, 0.3145, 0.9045, 0.319, 0.9045, 0.3974, 0.8828, 0.3981, 0.8828, 0.3197, 0.9326, 0.3186, 0.9326, 0.3971, 0.9045, 0.3974, 0.9045, 0.319, 0.9629, 0.3187, 0.9629, 0.3971, 0.9326, 0.3971, 0.9326, 0.3186, 0.9906, 0.3191, 0.9906, 0.3975, 0.9629, 0.3971, 0.9629, 0.3187, 0.2732, 0.09014, 0.2935, 0.0001694, 0.3838, 0.03741, 0.3309, 0.1129, 0.3309, 0.1129, 0.3838, 0.03741, 0.453, 0.1062, 0.3755, 0.1557, 0.3755, 0.1557, 0.453, 0.1062, 0.4902, 0.1959, 0.4002, 0.2119, 0.4002, 0.2119, 0.4902, 0.1959, 0.49, 0.2926, 0.4017, 0.2723, 0.4017, 0.2723, 0.49, 0.2926, 0.4521, 0.3807, 0.3796, 0.3276, 0.3796, 0.3276, 0.4521, 0.3807, 0.3827, 0.4464, 0.337, 0.3692, 0.337, 0.3692, 0.3827, 0.4464, 0.2936, 0.48, 0.2806, 0.3906, 0.2806, 0.3906, 0.2936, 0.48, 0.1983, 0.4788, 0.2182, 0.3892, 0.2182, 0.3892, 0.1983, 0.4788, 0.1089, 0.444, 0.1595, 0.3683, 0.1595, 0.3683, 0.1089, 0.444, 0.03899, 0.3779, 0.1144, 0.3277, 0.1144, 0.3277, 0.03899, 0.3779, 0.0005766, 0.2897, 0.08928, 0.2734, 0.08928, 0.2734, 0.0005766, 0.2897, 0.0001694, 0.1938, 0.08807, 0.2138, 0.08807, 0.2138, 0.0001694, 0.1938, 0.0374, 0.1054, 0.1112, 0.1585, 0.1112, 0.1585, 0.0374, 0.1054, 0.106, 0.03722, 0.1544, 0.1149, 0.1544, 0.1149, 0.106, 0.03722, 0.1959, 0.0001694, 0.2112, 0.09088, 0.2112, 0.09088, 0.1959, 0.0001694, 0.2935, 0.0001694, 0.2732, 0.09014, 0.55, 0.4784, 0.522, 0.4847, 0.5179, 0.4733, 0.5381, 0.4687, 0.7546, 0.03323, 0.7662, 0.01799, 0.7839, 0.02443, 0.7755, 0.0355, 0.4638, 0.4784, 0.4424, 0.4667, 0.4601, 0.4602, 0.4756, 0.4687, 0.7662, 0.01799, 0.7876, 0.006316, 0.7994, 0.01596, 0.7839, 0.02443, 0.4424, 0.4667, 0.4309, 0.4514, 0.4517, 0.4492, 0.4601, 0.4602, 0.7876, 0.006316, 0.8155, 0.0, 0.8197, 0.01138, 0.7994, 0.01596, 0.4309, 0.4514, 0.4309, 0.4349, 0.4517, 0.4372, 0.4517, 0.4492, 0.8155, 0.0, 0.8458, 5.713e-09, 0.8416, 0.01138, 0.8197, 0.01138, 0.4309, 0.4349, 0.4424, 0.4197, 0.4601, 0.4261, 0.4517, 0.4372, 0.8951, 0.01799, 0.9067, 0.03323, 0.8858, 0.0355, 0.8774, 0.02443, 0.8458, 5.713e-09, 0.8737, 0.006316, 0.8619, 0.01596, 0.8416, 0.01138, 0.4424, 0.4197, 0.4638, 0.408, 0.4756, 0.4177, 0.4601, 0.4261, 0.9067, 0.03323, 0.9067, 0.04974, 0.8858, 0.04748, 0.8858, 0.0355, 0.8737, 0.006316, 0.8951, 0.01799, 0.8774, 0.02443, 0.8619, 0.01596, 0.4638, 0.408, 0.4918, 0.4017, 0.4959, 0.4131, 0.4756, 0.4177, 0.9067, 0.04974, 0.8951, 0.06499, 0.8774, 0.05854, 0.8858, 0.04748, 0.8451, 0.2357, 0.873, 0.242, 0.8669, 0.2469, 0.8429, 0.2415, 0.7876, 0.08929, 0.8155, 0.08297, 0.8177, 0.08884, 0.7937, 0.09426, 0.906, 0.2689, 0.906, 0.2854, 0.8952, 0.2842, 0.8952, 0.2701, 0.873, 0.242, 0.8944, 0.2536, 0.8853, 0.257, 0.8669, 0.2469, 0.8155, 0.08297, 0.8458, 0.08297, 0.8436, 0.08884, 0.8177, 0.08884, 0.906, 0.2854, 0.8944, 0.3006, 0.8853, 0.2973, 0.8952, 0.2842, 0.8458, 0.08297, 0.8737, 0.08929, 0.8676, 0.09426, 0.8436, 0.08884, 0.8944, 0.3006, 0.873, 0.3123, 0.8669, 0.3073, 0.8853, 0.2973, 0.8737, 0.08929, 0.8951, 0.101, 0.886, 0.1043, 0.8676, 0.09426, 0.873, 0.3123, 0.8451, 0.3186, 0.8429, 0.3128, 0.8669, 0.3073, 0.8951, 0.101, 0.9067, 0.1162, 0.8959, 0.1174, 0.886, 0.1043, 0.8451, 0.3186, 0.8148, 0.3186, 0.8169, 0.3128, 0.8429, 0.3128, 0.8951, 0.148, 0.8737, 0.1596, 0.8676, 0.1547, 0.886, 0.1446, 0.9067, 0.1162, 0.9067, 0.1327, 0.8959, 0.1315, 0.8959, 0.1174, 0.8148, 0.3186, 0.7869, 0.3123, 0.793, 0.3073, 0.8169, 0.3128, 0.8737, 0.1596, 0.8458, 0.1659, 0.8436, 0.1601, 0.8676, 0.1547, 0.7546, 0.1186, 0.7546, 0.1651, 0.7269, 0.1647, 0.7269, 0.1182, 0.7269, 0.1182, 0.7269, 0.1647, 0.6966, 0.1647, 0.6966, 0.1182, 0.6966, 0.1182, 0.6966, 0.1647, 0.6685, 0.1651, 0.6685, 0.1185, 0.6685, 0.1185, 0.6685, 0.1651, 0.6468, 0.1658, 0.6468, 0.1192, 0.7539, 0.3542, 0.7539, 0.4008, 0.7258, 0.4004, 0.7258, 0.3538, 0.7258, 0.3538, 0.7258, 0.4004, 0.6956, 0.4004, 0.6956, 0.3538, 0.6956, 0.3538, 0.6956, 0.4004, 0.6678, 0.4008, 0.6678, 0.3542, 0.5598, 0.3553, 0.5598, 0.4017, 0.5386, 0.4004, 0.5386, 0.354, 0.5386, 0.354, 0.5386, 0.4004, 0.5107, 0.3997, 0.5107, 0.3533, 0.5107, 0.3533, 0.5107, 0.3997, 0.4805, 0.3997, 0.4805, 0.3533, 0.4805, 0.3533, 0.4805, 0.3997, 0.4524, 0.4004, 0.4524, 0.354, 0.4524, 0.354, 0.4524, 0.4004, 0.4309, 0.4016, 0.4309, 0.3553, 0.6678, 0.3543, 0.6678, 0.4008, 0.6401, 0.4005, 0.6401, 0.3539, 0.6401, 0.3539, 0.6401, 0.4005, 0.6099, 0.4005, 0.6099, 0.3539, 0.6099, 0.3539, 0.6099, 0.4005, 0.5817, 0.4008, 0.5817, 0.3542, 0.5817, 0.3542, 0.5817, 0.4008, 0.5598, 0.4014, 0.5598, 0.3548, 0.1276, 0.5484, 0.1074, 0.5148, 0.1974, 0.4804, 0.2034, 0.5193, 0.06946, 0.6039, 0.03796, 0.5809, 0.1074, 0.5148, 0.1276, 0.5484, 0.03802, 0.6771, 0.0001695, 0.6684, 0.03796, 0.5809, 0.06946, 0.6039, 0.03826, 0.7563, 0.0001694, 0.7634, 0.0001695, 0.6684, 0.03802, 0.6771, 0.07016, 0.8287, 0.03803, 0.8504, 0.0001694, 0.7634, 0.03826, 0.7563, 0.1292, 0.8826, 0.1075, 0.9154, 0.03803, 0.8504, 0.07016, 0.8287, 0.2053, 0.9131, 0.1968, 0.9518, 0.1075, 0.9154, 0.1292, 0.8826, 0.2872, 0.9135, 0.2937, 0.9526, 0.1968, 0.9518, 0.2053, 0.9131, 0.3629, 0.8831, 0.3836, 0.9167, 0.2937, 0.9526, 0.2872, 0.9135, 0.421, 0.8268, 0.4526, 0.8498, 0.3836, 0.9167, 0.3629, 0.8831, 0.4529, 0.7539, 0.4905, 0.7628, 0.4526, 0.8498, 0.421, 0.8268, 0.4528, 0.6752, 0.4908, 0.6682, 0.4905, 0.7628, 0.4529, 0.7539, 0.4209, 0.603, 0.4531, 0.5813, 0.4908, 0.6682, 0.4528, 0.6752, 0.3623, 0.5487, 0.3836, 0.5159, 0.4531, 0.5813, 0.4209, 0.603, 0.2857, 0.5204, 0.2938, 0.4817, 0.3836, 0.5159, 0.3623, 0.5487, 0.2034, 0.5193, 0.1974, 0.4804, 0.2938, 0.4817, 0.2857, 0.5204, 0.8944, 0.2536, 0.906, 0.2689, 0.8952, 0.2701, 0.8853, 0.257, 0.7662, 0.101, 0.7876, 0.08929, 0.7937, 0.09426, 0.7753, 0.1043, 0.8148, 0.2357, 0.8451, 0.2357, 0.8429, 0.2415, 0.8169, 0.2415, 0.7546, 0.1162, 0.7662, 0.101, 0.7753, 0.1043, 0.7654, 0.1174, 0.7869, 0.242, 0.8148, 0.2357, 0.8169, 0.2415, 0.793, 0.2469, 0.7546, 0.1327, 0.7546, 0.1162, 0.7654, 0.1174, 0.7654, 0.1315, 0.7655, 0.2536, 0.7869, 0.242, 0.793, 0.2469, 0.7746, 0.257, 0.7662, 0.148, 0.7546, 0.1327, 0.7654, 0.1315, 0.7753, 0.1446, 0.7539, 0.2689, 0.7655, 0.2536, 0.7746, 0.257, 0.7647, 0.2701, 0.7876, 0.1596, 0.7662, 0.148, 0.7753, 0.1446, 0.7937, 0.1547, 0.7539, 0.2854, 0.7539, 0.2689, 0.7647, 0.2701, 0.7647, 0.2842, 0.8155, 0.1659, 0.7876, 0.1596, 0.7937, 0.1547, 0.8177, 0.1601, 0.7655, 0.3006, 0.7539, 0.2854, 0.7647, 0.2842, 0.7746, 0.2973, 0.8458, 0.1659, 0.8155, 0.1659, 0.8177, 0.1601, 0.8436, 0.1601, 0.7869, 0.3123, 0.7655, 0.3006, 0.7746, 0.2973, 0.793, 0.3073, 0.9067, 0.1327, 0.8951, 0.148, 0.886, 0.1446, 0.8959, 0.1315, 0.8414, 0.1835, 0.8424, 0.1683, 0.8618, 0.1697, 0.8608, 0.1841, 0.8608, 0.1841, 0.8618, 0.1697, 0.881, 0.1731, 0.8801, 0.1854, 0.7271, 0.1734, 0.7445, 0.1829, 0.7324, 0.1873, 0.719, 0.18, 0.841, 0.2, 0.8414, 0.1835, 0.8608, 0.1841, 0.8604, 0.1997, 0.8604, 0.1997, 0.8608, 0.1841, 0.8801, 0.1854, 0.8798, 0.1988, 0.7044, 0.1683, 0.7271, 0.1734, 0.719, 0.18, 0.7016, 0.1761, 0.8414, 0.2153, 0.841, 0.2, 0.8604, 0.1997, 0.8608, 0.2143, 0.8608, 0.2143, 0.8604, 0.1997, 0.8798, 0.1988, 0.8801, 0.2113, 0.6798, 0.1683, 0.7044, 0.1683, 0.7016, 0.1761, 0.6827, 0.1761, 0.8424, 0.2272, 0.8414, 0.2153, 0.8608, 0.2143, 0.8618, 0.2256, 0.8618, 0.2256, 0.8608, 0.2143, 0.8801, 0.2113, 0.881, 0.2209, 0.6571, 0.1734, 0.6798, 0.1683, 0.6827, 0.1761, 0.6652, 0.18, 0.8318, 0.4955, 0.8325, 0.4802, 0.8518, 0.4814, 0.8512, 0.4959, 0.8512, 0.4959, 0.8518, 0.4814, 0.8711, 0.4845, 0.8705, 0.497, 0.6398, 0.1829, 0.6571, 0.1734, 0.6652, 0.18, 0.6519, 0.1873, 0.8318, 0.512, 0.8318, 0.4955, 0.8512, 0.4959, 0.8512, 0.5116, 0.8512, 0.5116, 0.8512, 0.4959, 0.8705, 0.497, 0.8705, 0.5104, 0.6304, 0.1953, 0.6398, 0.1829, 0.6519, 0.1873, 0.6446, 0.1968, 0.8325, 0.5272, 0.8318, 0.512, 0.8512, 0.5116, 0.8518, 0.526, 0.8518, 0.526, 0.8512, 0.5116, 0.8705, 0.5104, 0.8711, 0.5227, 0.6304, 0.2087, 0.6304, 0.1953, 0.6446, 0.1968, 0.6446, 0.2071, 0.9808, 0.4596, 0.9784, 0.4711, 0.9591, 0.4694, 0.9614, 0.4584, 0.9614, 0.4584, 0.9591, 0.4694, 0.9398, 0.4645, 0.9417, 0.4551, 0.6398, 0.2211, 0.6304, 0.2087, 0.6446, 0.2071, 0.6519, 0.2166, 0.9821, 0.4444, 0.9808, 0.4596, 0.9614, 0.4584, 0.9626, 0.444, 0.9626, 0.444, 0.9614, 0.4584, 0.9417, 0.4551, 0.9427, 0.4428, 0.6571, 0.2305, 0.6398, 0.2211, 0.6519, 0.2166, 0.6652, 0.2239, 0.9821, 0.4279, 0.9821, 0.4444, 0.9626, 0.444, 0.9626, 0.4283, 0.9626, 0.4283, 0.9626, 0.444, 0.9427, 0.4428, 0.9427, 0.4294, 0.9427, 0.4294, 0.9427, 0.4428, 0.9279, 0.4412, 0.9279, 0.4309, 0.9808, 0.4126, 0.9821, 0.4279, 0.9626, 0.4283, 0.9614, 0.4138, 0.9614, 0.4138, 0.9626, 0.4283, 0.9427, 0.4294, 0.9417, 0.417, 0.7044, 0.2357, 0.6798, 0.2357, 0.6827, 0.2279, 0.7016, 0.2279, 0.9784, 0.4008, 0.9808, 0.4126, 0.9614, 0.4138, 0.9591, 0.4026, 0.9591, 0.4026, 0.9614, 0.4138, 0.9417, 0.417, 0.9398, 0.4074, 0.7271, 0.2305, 0.7044, 0.2357, 0.7016, 0.2279, 0.719, 0.2239, 0.8933, 0.1834, 0.8942, 0.1683, 0.9135, 0.1697, 0.9126, 0.184, 0.9126, 0.184, 0.9135, 0.1697, 0.9327, 0.1731, 0.9319, 0.1853, 0.7445, 0.2211, 0.7271, 0.2305, 0.719, 0.2239, 0.7324, 0.2166, 0.8929, 0.1999, 0.8933, 0.1834, 0.9126, 0.184, 0.9123, 0.1996, 0.9123, 0.1996, 0.9126, 0.184, 0.9319, 0.1853, 0.9317, 0.1987, 0.7539, 0.2087, 0.7445, 0.2211, 0.7324, 0.2166, 0.7396, 0.2071, 0.8933, 0.2153, 0.8929, 0.1999, 0.9123, 0.1996, 0.9126, 0.2143, 0.9126, 0.2143, 0.9123, 0.1996, 0.9317, 0.1987, 0.9319, 0.2113, 0.7539, 0.1953, 0.7539, 0.2087, 0.7396, 0.2071, 0.7396, 0.1968, 0.8942, 0.2273, 0.8933, 0.2153, 0.9126, 0.2143, 0.9135, 0.2256, 0.9135, 0.2256, 0.9126, 0.2143, 0.9319, 0.2113, 0.9327, 0.221, 0.7445, 0.1829, 0.7539, 0.1953, 0.7396, 0.1968, 0.7324, 0.1873, 0.6921, 0.202, 0.719, 0.18, 0.7324, 0.1873, 0.5923, 0.4846, 0.6475, 0.4846, 0.6508, 0.5013, 0.5956, 0.5013, 0.6149, 0.05066, 0.6033, 0.03542, 0.6304, 0.02554, 0.6468, 0.0472, 0.7548, 0.1683, 0.8103, 0.1683, 0.8093, 0.1901, 0.7539, 0.19, 0.4628, 0.06717, 0.4744, 0.08242, 0.4473, 0.09229, 0.4309, 0.07063, 0.6149, 0.1685, 0.6033, 0.1532, 0.6145, 0.1491, 0.6281, 0.1671, 0.5817, 0.236, 0.5817, 0.2652, 0.5598, 0.2658, 0.5598, 0.2366, 0.5237, 0.1004, 0.554, 0.1004, 0.5603, 0.1178, 0.5174, 0.1178, 0.554, 0.01743, 0.5237, 0.01743, 0.5174, 0.0, 0.5603, 5.713e-09, 0.5904, 0.4628, 0.6456, 0.4628, 0.6475, 0.4846, 0.5923, 0.4846, 0.9818, 0.06229, 0.9263, 0.06233, 0.9263, 0.0389, 0.9818, 0.03886, 0.7539, 0.19, 0.8093, 0.1901, 0.8093, 0.2135, 0.7539, 0.2135, 0.6033, 0.08242, 0.6149, 0.06717, 0.6468, 0.07063, 0.6304, 0.09229, 0.4744, 0.03542, 0.4628, 0.05066, 0.4309, 0.0472, 0.4473, 0.02554, 0.9077, 0.1505, 0.9631, 0.1505, 0.965, 0.1673, 0.9096, 0.1673, 0.4958, 0.1416, 0.4744, 0.1532, 0.4631, 0.1491, 0.4883, 0.1354, 0.4744, 0.1532, 0.4628, 0.1685, 0.4495, 0.1671, 0.4631, 0.1491, 0.4628, 0.1685, 0.4628, 0.185, 0.4495, 0.1864, 0.4495, 0.1671, 0.4628, 0.185, 0.4744, 0.2002, 0.4631, 0.2043, 0.4495, 0.1864, 0.4958, 0.2119, 0.5237, 0.2182, 0.5211, 0.2255, 0.4883, 0.2181, 0.5237, 0.1353, 0.4958, 0.1416, 0.4883, 0.1354, 0.5211, 0.128, 0.9809, 0.08371, 0.9254, 0.08375, 0.9263, 0.06233, 0.9818, 0.06229, 0.5904, 0.4394, 0.6456, 0.4394, 0.6456, 0.4628, 0.5904, 0.4628, 0.5819, 0.2119, 0.6033, 0.2002, 0.6145, 0.2043, 0.5894, 0.2181, 0.6149, 0.185, 0.6149, 0.1685, 0.6281, 0.1671, 0.6281, 0.1864, 0.6033, 0.2002, 0.6149, 0.185, 0.6281, 0.1864, 0.6145, 0.2043, 0.5956, 0.4014, 0.6508, 0.4014, 0.6475, 0.4178, 0.5923, 0.4178, 0.5819, 0.1416, 0.554, 0.1353, 0.5566, 0.128, 0.5894, 0.1354, 0.6033, 0.1532, 0.5819, 0.1416, 0.5894, 0.1354, 0.6145, 0.1491, 0.554, 0.2182, 0.5819, 0.2119, 0.5894, 0.2181, 0.5566, 0.2255, 0.5237, 0.2182, 0.554, 0.2182, 0.5566, 0.2255, 0.5211, 0.2255, 0.9818, 0.03886, 0.9263, 0.0389, 0.9254, 0.01703, 0.9809, 0.01699, 0.9067, 0.1287, 0.9621, 0.1287, 0.9631, 0.1505, 0.9077, 0.1505, 0.4958, 0.02375, 0.4744, 0.03542, 0.4473, 0.02554, 0.4777, 0.008969, 0.5819, 0.09409, 0.6033, 0.08242, 0.6304, 0.09229, 0.6, 0.1089, 0.4744, 0.2002, 0.4958, 0.2119, 0.4883, 0.2181, 0.4631, 0.2043, 0.5819, 0.02375, 0.554, 0.01743, 0.5603, 5.713e-09, 0.6, 0.008969, 0.9809, 0.01699, 0.9254, 0.01703, 0.9238, 4.101e-05, 0.9793, 0.0, 0.4958, 0.09409, 0.5237, 0.1004, 0.5174, 0.1178, 0.4777, 0.1089, 0.7539, 0.2135, 0.8093, 0.2135, 0.8103, 0.235, 0.7548, 0.235, 0.4628, 0.05066, 0.4628, 0.06717, 0.4309, 0.07063, 0.4309, 0.0472, 0.6149, 0.06717, 0.6149, 0.05066, 0.6468, 0.0472, 0.6468, 0.07063, 0.5923, 0.4178, 0.6475, 0.4178, 0.6456, 0.4394, 0.5904, 0.4394, 0.5237, 0.01743, 0.4958, 0.02375, 0.4777, 0.008969, 0.5174, 0.0, 0.6033, 0.03542, 0.5819, 0.02375, 0.6, 0.008969, 0.6304, 0.02554, 0.554, 0.1004, 0.5819, 0.09409, 0.6, 0.1089, 0.5603, 0.1178, 0.554, 0.1353, 0.5237, 0.1353, 0.5211, 0.128, 0.5566, 0.128, 0.4744, 0.08242, 0.4958, 0.09409, 0.4777, 0.1089, 0.4473, 0.09229, 0.5211, 0.128, 0.4883, 0.1354, 0.4777, 0.1268, 0.5174, 0.1178, 0.5894, 0.1354, 0.5566, 0.128, 0.5603, 0.1178, 0.6, 0.1268, 0.4883, 0.1354, 0.4631, 0.1491, 0.4473, 0.1434, 0.4777, 0.1268, 0.6663, 0.4415, 0.6663, 0.4609, 0.6456, 0.4628, 0.6456, 0.4394, 0.6145, 0.1491, 0.5894, 0.1354, 0.6, 0.1268, 0.6304, 0.1434, 0.5566, 0.2255, 0.5894, 0.2181, 0.6, 0.2267, 0.5603, 0.2357, 0.6678, 0.4236, 0.6663, 0.4415, 0.6456, 0.4394, 0.6475, 0.4178, 0.4631, 0.2043, 0.4883, 0.2181, 0.4777, 0.2267, 0.4473, 0.2101, 0.8291, 0.192, 0.8291, 0.2113, 0.8093, 0.2135, 0.8093, 0.1901, 0.4631, 0.1491, 0.4495, 0.1671, 0.4309, 0.165, 0.4473, 0.1434, 0.4495, 0.1864, 0.4631, 0.2043, 0.4473, 0.2101, 0.4309, 0.1885, 0.9067, 0.06006, 0.9067, 0.04068, 0.9263, 0.0389, 0.9263, 0.06233, 0.6663, 0.4609, 0.6678, 0.4788, 0.6475, 0.4846, 0.6456, 0.4628, 0.5894, 0.2181, 0.6145, 0.2043, 0.6304, 0.2101, 0.6, 0.2267, 0.4883, 0.2181, 0.5211, 0.2255, 0.5174, 0.2357, 0.4777, 0.2267, 0.9819, 0.1074, 0.9819, 0.1268, 0.9621, 0.1287, 0.9621, 0.1053, 0.9077, 0.08378, 0.9631, 0.08375, 0.9621, 0.1053, 0.9067, 0.1053, 0.6099, 0.2357, 0.6099, 0.2649, 0.5817, 0.2652, 0.5817, 0.236, 0.6401, 0.2357, 0.6401, 0.2649, 0.6099, 0.2649, 0.6099, 0.2357, 0.6678, 0.236, 0.6678, 0.2653, 0.6401, 0.2649, 0.6401, 0.2357, 0.4524, 0.2364, 0.4524, 0.2654, 0.4309, 0.2667, 0.4309, 0.2376, 0.4805, 0.2357, 0.4805, 0.2647, 0.4524, 0.2654, 0.4524, 0.2364, 0.5107, 0.2357, 0.5107, 0.2648, 0.4805, 0.2647, 0.4805, 0.2357, 0.5386, 0.2364, 0.5386, 0.2655, 0.5107, 0.2648, 0.5107, 0.2357, 0.5598, 0.2377, 0.5598, 0.2668, 0.5386, 0.2655, 0.5386, 0.2364, 0.6956, 0.2357, 0.6956, 0.2649, 0.6678, 0.2653, 0.6678, 0.2361, 0.7258, 0.2357, 0.7258, 0.2649, 0.6956, 0.2649, 0.6956, 0.2357, 0.7539, 0.236, 0.7539, 0.2652, 0.7258, 0.2649, 0.7258, 0.2357, 0.6685, 0.0003748, 0.6685, 0.02959, 0.6468, 0.0303, 0.6468, 0.001083, 0.6966, 0.0, 0.6966, 0.02921, 0.6685, 0.02959, 0.6685, 0.0003748, 0.7269, 1.536e-05, 0.7269, 0.02923, 0.6966, 0.02921, 0.6966, 0.0, 0.7546, 0.0004183, 0.7546, 0.02963, 0.7269, 0.02923, 0.7269, 1.536e-05, 0.5817, 0.2652, 0.5817, 0.3542, 0.5598, 0.3548, 0.5598, 0.2658, 0.6099, 0.2649, 0.6099, 0.3539, 0.5817, 0.3542, 0.5817, 0.2652, 0.6401, 0.2649, 0.6401, 0.3539, 0.6099, 0.3539, 0.6099, 0.2649, 0.6678, 0.2653, 0.6678, 0.3543, 0.6401, 0.3539, 0.6401, 0.2649, 0.6363, 0.1502, 0.6304, 0.134, 0.6367, 0.134, 0.6421, 0.1487, 0.4805, 0.2647, 0.4805, 0.3533, 0.4524, 0.354, 0.4524, 0.2654, 0.5107, 0.2648, 0.5107, 0.3533, 0.4805, 0.3533, 0.4805, 0.2647, 0.5386, 0.2655, 0.5386, 0.354, 0.5107, 0.3533, 0.5107, 0.2648, 0.5598, 0.2668, 0.5598, 0.3553, 0.5386, 0.354, 0.5386, 0.2655, 0.5904, 0.4014, 0.5904, 0.4899, 0.5834, 0.4901, 0.5834, 0.4015, 0.7258, 0.2649, 0.7258, 0.3538, 0.6956, 0.3538, 0.6956, 0.2649, 0.7539, 0.2652, 0.7539, 0.3542, 0.7258, 0.3538, 0.7258, 0.2649, 0.6685, 0.02959, 0.6685, 0.1185, 0.6468, 0.1192, 0.6468, 0.0303, 0.6966, 0.02921, 0.6966, 0.1182, 0.6685, 0.1185, 0.6685, 0.02959, 0.6304, 0.134, 0.6363, 0.1178, 0.6421, 0.1193, 0.6367, 0.134, 0.877, 0.5126, 0.8711, 0.4964, 0.8775, 0.4964, 0.8828, 0.5111, 0.754, 0.4804, 0.754, 0.9998, 0.6665, 0.9998, 0.6665, 0.4804, 0.8418, 0.4804, 0.8418, 0.9998, 0.7543, 0.9998, 0.7543, 0.4804, 0.5786, 0.4804, 0.5786, 0.9998, 0.4911, 0.9998, 0.4911, 0.4804, 0.6661, 0.4804, 0.6661, 0.9998, 0.5786, 0.9998, 0.5786, 0.4804, 0.994, 0.4894, 0.994, 0.4008, 0.9996, 0.4011, 0.9996, 0.4896, 0.8711, 0.4964, 0.877, 0.4802, 0.8828, 0.4817, 0.8775, 0.4964, 0.9921, 0.3248, 0.9921, 0.2358, 0.9981, 0.2357, 0.9981, 0.3246, 0.8901, 0.4802, 0.8901, 0.4967, 0.8828, 0.4962, 0.8828, 0.4812, 0.6449, 0.1502, 0.6449, 0.1667, 0.6376, 0.1657, 0.6376, 0.1506, 1.0, 0.08387, 1.0, 0.1728, 0.9948, 0.1727, 0.9948, 0.08375, 0.9819, 0.1728, 0.9819, 0.08386, 0.9885, 0.08375, 0.9885, 0.1727, 0.9885, 0.1728, 0.9885, 0.08379, 0.9948, 0.08375, 0.9948, 0.1727, 0.8901, 0.4967, 0.8901, 0.4802, 0.8973, 0.4812, 0.8973, 0.4962, 0.6304, 0.1667, 0.6304, 0.1502, 0.6376, 0.1506, 0.6376, 0.1657])
me_cylinder.materials.append(mat_metal_post)
me_cylinder.materials.append(mat_emissive_material)
me_cylinder.use_remesh_preserve_volume = False
me_cylinder.use_remesh_preserve_attributes = False
me_cylinder.use_mirror_vertex_groups = False
me_cylinder.update()

# ---- objects
ob_cylinder = bpy.data.objects.new('Cylinder', me_cylinder)
ob_lamp = bpy.data.objects.new('Lamp', light_lamp)
ob_camera = bpy.data.objects.new('Camera', cam_camera)

# ---- transforms, parenting, visibility, modifiers, constraints
ob_cylinder.location = (0.0, 0.0, 0.0)
ob_cylinder.lineart.crease_threshold = 0.0
_m = ob_cylinder.modifiers.new('Auto Smooth', 'NODES')
_m.node_group = ng_auto_smooth
_gi = [s.identifier for s in ng_auto_smooth.interface.items_tree if s.item_type == 'SOCKET' and s.in_out == 'INPUT']
_m[_gi[1]] = 3.142  # Angle
ob_lamp.location = (4.076, 1.005, 5.904)
ob_lamp.rotation_euler = (0.6503, 0.05522, 1.866)
ob_lamp.lock_rotations_4d = False
ob_lamp.empty_display_type = 'ARROWS'
ob_lamp.color = (0.0, 0.0, 0.0, 0.0)
ob_lamp.lineart.crease_threshold = 0.0
ob_camera.location = (7.481, -6.508, 5.344)
ob_camera.rotation_euler = (1.109, 0.01082, 0.8149)
ob_camera.lock_rotations_4d = False
ob_camera.empty_display_type = 'ARROWS'
ob_camera.color = (0.0, 0.0, 0.0, 0.0)
ob_camera.display_type = 'WIRE'
ob_camera.lineart.crease_threshold = 0.0

# ---- collection membership
col_collection_1.objects.link(ob_cylinder)
col_collection_1.objects.link(ob_lamp)
col_collection_1.objects.link(ob_camera)

# ---- scene / render settings (as saved in the file)
scene.camera = ob_camera
scene.frame_start = 1; scene.frame_end = 250; scene.frame_set(1)
scene.render.engine = 'BLENDER_EEVEE_NEXT'
scene.render.resolution_percentage = 50
scene.render.dither_intensity = 0.0
scene.cycles.use_denoising = False
scene.cycles.samples = 10
scene.cycles.sampling_pattern = 'TABULATED_SOBOL'
scene.cycles.light_sampling_threshold = 0.0
scene.cycles.use_adaptive_sampling = False
scene.cycles.use_light_tree = False
scene.cycles.blur_glossy = 0.0
scene.cycles.pixel_filter_type = 'GAUSSIAN'
scene.cycles.sample_clamp_indirect = 0.0
scene.view_settings.view_transform = 'Standard'
bpy.context.view_layer.update()
